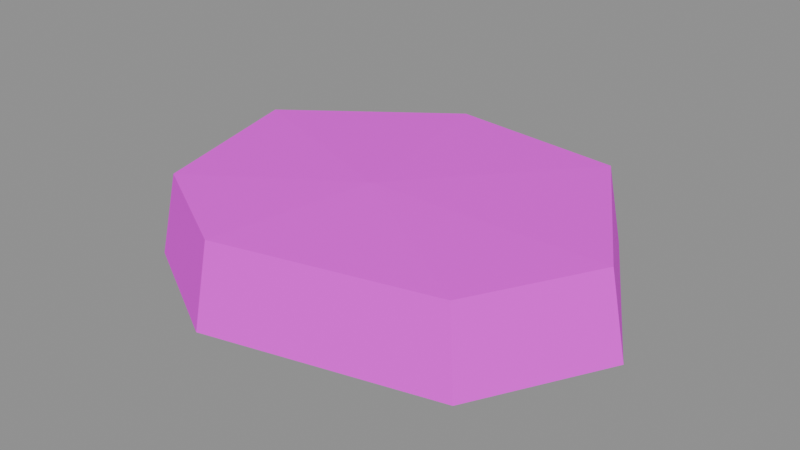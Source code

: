 # Source: SM_Arena_Slab_B.blend  (saved by Blender 5.2.45; exported with 4.5.12 LTS)
import bpy
from mathutils import Matrix  # noqa: F401  (used for matrix-valued properties, if any)

bpy.ops.wm.read_factory_settings(use_empty=True)
scene = bpy.context.scene
scene.name = 'SM_Arena_Slab_B'

# ---- collections
col_sm_arena_slab_b = bpy.data.collections.new('SM_Arena_Slab_B'); scene.collection.children.link(col_sm_arena_slab_b)

# ---- images (referenced by path relative to the original .blend; pixels are not part of the script)
import os
ASSET_DIR = os.environ.get("B2B_ASSET_DIR", "")  # directory of the original .blend (textures are referenced by path, not embedded)
HERE = os.path.dirname(os.path.abspath(__file__))  # packed textures are extracted next to this script under _unpacked/

def load_image(name, relpath, width, height, colorspace="sRGB"):
    """Load a texture the original file referenced (path relative to the .blend, or extracted next to this script)."""
    p = next((c for c in (os.path.join(HERE, relpath), os.path.join(ASSET_DIR, relpath)) if relpath and os.path.exists(c)), "")
    if p:
        img = bpy.data.images.load(p, check_existing=True)
        img.name = name
    else:  # same state as the original file: an image datablock whose file is absent (Cycles renders it pink)
        img = bpy.data.images.new(name, width, height)
        img.source = "FILE"
        img.filepath = "//" + (relpath or name)
    img.colorspace_settings.name = colorspace
    return img
img_t_palette = load_image('T_Palette', 'T_Palette.png', 1024, 1024, 'sRGB')

# ---- materials (node trees are filled in below, after node groups)
mat_m_palette = bpy.data.materials.new('M_Palette')

# ---- material node trees
mat_m_palette.use_nodes = True; mat_m_palette.node_tree.nodes.clear()
_N = mat_m_palette.node_tree.nodes; _L = mat_m_palette.node_tree.links
n0 = _N.new('ShaderNodeOutputMaterial'); n0.name = 'Material Output'; n0.location = (0, 0)
n1 = _N.new('ShaderNodeBsdfPrincipled'); n1.name = 'Principled BSDF'; n1.location = (0, 0)
n1.inputs[2].default_value = 1.0
n1.inputs[10].default_value = 0.005
n2 = _N.new('ShaderNodeTexImage'); n2.name = 'Image Texture'; n2.location = (0, 0)
n2.image = img_t_palette
n2.interpolation = 'Closest'
_L.new(n2.outputs[0], n1.inputs[0])
_L.new(n1.outputs[0], n0.inputs[0])
n0.is_active_output = True

# ---- meshes
me_sm_arena_slab_b = bpy.data.meshes.new('SM_Arena_Slab_B')
me_sm_arena_slab_b.from_pydata([(0.3737, -0.01365, 0.02), (0.2064, 0.2666, 0.02), (-0.1008, 0.2996, 0.02), (-0.3701, 0.1011, 0.02), (-0.2956, -0.1908, 0.02), (-0.09287, -0.3052, 0.02), (0.2623, -0.218, 0.02), (0.4036, -0.01474, -0.12), (0.2229, 0.2879, -0.12), (-0.1088, 0.3236, -0.12), (-0.3997, 0.1092, -0.12), (-0.3192, -0.206, -0.12), (-0.1003, -0.3296, -0.12), (0.2832, -0.2354, -0.12), (-0.02649, -0.03599, 0.03)], [], [(0, 1, 14), (8, 0, 7), (1, 2, 14), (9, 1, 8), (2, 3, 14), (9, 3, 2), (3, 4, 14), (11, 3, 10), (4, 5, 14), (12, 4, 11), (5, 6, 14), (12, 6, 5), (6, 0, 14), (13, 0, 6), (11, 10, 9), (8, 1, 0), (9, 2, 1), (9, 10, 3), (11, 4, 3), (12, 5, 4), (12, 13, 6), (13, 7, 0), (7, 13, 8), (13, 12, 9), (8, 13, 9), (12, 11, 9)])
_uv = me_sm_arena_slab_b.uv_layers.new(name='UVMap')
_uv.uv.foreach_set('vector', [0.2812, 0.8438, 0.2812, 0.8438, 0.2812, 0.8438, 0.2812, 0.8438, 0.2812, 0.8438, 0.2812, 0.8438, 0.2812, 0.8438, 0.2812, 0.8438, 0.2812, 0.8438, 0.2812, 0.8438, 0.2812, 0.8438, 0.2812, 0.8438, 0.2812, 0.8438, 0.2812, 0.8438, 0.2812, 0.8438, 0.2812, 0.8438, 0.2812, 0.8438, 0.2812, 0.8438, 0.2812, 0.8438, 0.2812, 0.8438, 0.2812, 0.8438, 0.2812, 0.8438, 0.2812, 0.8438, 0.2812, 0.8438, 0.1562, 0.8438, 0.1562, 0.8438, 0.1562, 0.8438, 0.2812, 0.8438, 0.2812, 0.8438, 0.2812, 0.8438, 0.2812, 0.8438, 0.2812, 0.8438, 0.2812, 0.8438, 0.2812, 0.8438, 0.2812, 0.8438, 0.2812, 0.8438, 0.1562, 0.8438, 0.1562, 0.8438, 0.1562, 0.8438, 0.2812, 0.8438, 0.2812, 0.8438, 0.2812, 0.8438, 0.2812, 0.8438, 0.2812, 0.8438, 0.2812, 0.8438, 0.2812, 0.8438, 0.2812, 0.8438, 0.2812, 0.8438, 0.2812, 0.8438, 0.2812, 0.8438, 0.2812, 0.8438, 0.2812, 0.8438, 0.2812, 0.8438, 0.2812, 0.8438, 0.2812, 0.8438, 0.2812, 0.8438, 0.2812, 0.8438, 0.2812, 0.8438, 0.2812, 0.8438, 0.2812, 0.8438, 0.2812, 0.8438, 0.2812, 0.8438, 0.2812, 0.8438, 0.2812, 0.8438, 0.2812, 0.8438, 0.2812, 0.8438, 0.2812, 0.8438, 0.2812, 0.8438, 0.2812, 0.8438, 0.2812, 0.8438, 0.2812, 0.8438, 0.2812, 0.8438, 0.2812, 0.8438, 0.2812, 0.8438, 0.2812, 0.8438, 0.2812, 0.8438, 0.2812, 0.8438, 0.2812, 0.8438])
me_sm_arena_slab_b.materials.append(mat_m_palette)
me_sm_arena_slab_b.update()

# ---- objects
ob_sm_arena_slab_b = bpy.data.objects.new('SM_Arena_Slab_B', me_sm_arena_slab_b)

# ---- transforms, parenting, visibility, modifiers, constraints
ob_sm_arena_slab_b.location = (0.0, 0.0, 0.0)

# ---- collection membership
col_sm_arena_slab_b.objects.link(ob_sm_arena_slab_b)

# ---- scene / render settings (as saved in the file)
scene.frame_start = 1; scene.frame_end = 250; scene.frame_set(1)
scene.render.engine = 'BLENDER_EEVEE_NEXT'
scene.render.image_settings.exr_codec = 'NONE'
scene.render.use_bake_clear = False
scene.render.bake_margin = 0
scene.render.bake_bias = 0.0
scene.render.bake_samples = 0
scene.render.simplify_subdivision_render = 0
scene.render.simplify_child_particles_render = 0.0
scene.render.compositor_device = 'GPU'
scene.eevee.use_volume_custom_range = False
scene.eevee.gtao_distance = 0.0
scene.eevee.use_fast_gi = False
scene.eevee.fast_gi_thickness_near = 0.1
scene.eevee.fast_gi_thickness_far = 0.0
scene.eevee.ray_tracing_options.screen_trace_thickness = 0.1
bpy.context.view_layer.update()

# ---- added for rendering (the .blend has no active camera and no usable light): camera, sun + grey world if the file has none
cam_auto = bpy.data.cameras.new('AutoCamera')
cam_auto.lens = 50.0
cam_auto.sensor_width = 36.0
cam_auto.clip_end = 1000.0
ob_auto_camera = bpy.data.objects.new('AutoCamera', cam_auto)
scene.collection.objects.link(ob_auto_camera)
ob_auto_camera.location = (0.969966, -1.16464, 0.729415)
ob_auto_camera.rotation_euler = (1.09748, -7.21219e-08, 0.694738)
scene.camera = ob_auto_camera
light_auto_sun = bpy.data.lights.new('AutoSun', 'SUN')
light_auto_sun.energy = 3.0
light_auto_sun.angle = 0.0523599
ob_auto_sun = bpy.data.objects.new('AutoSun', light_auto_sun)
scene.collection.objects.link(ob_auto_sun)
ob_auto_sun.rotation_euler = (0.872665, 0.174533, 0.523599)
if scene.world is None:
    world_auto = bpy.data.worlds.new('AutoWorld')
    world_auto.color = (0.3, 0.3, 0.3)
    scene.world = world_auto
bpy.context.view_layer.update()
